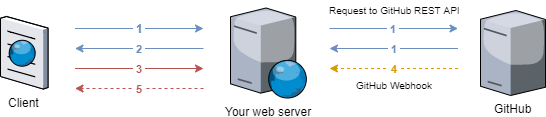

The diagram above was exported from draw.io. Its source (the exported page's mxGraphModel, read from the mxfile embedded in the PNG):
<mxGraphModel dx="1178" dy="632" grid="1" gridSize="10" guides="1" tooltips="1" connect="1" arrows="1" fold="1" page="1" pageScale="1" pageWidth="1100" pageHeight="850" background="#ffffff" math="0" shadow="0">
  <root>
    <mxCell id="0" />
    <mxCell id="1" parent="0" />
    <mxCell id="YlNUQ301kTx8SoQFy5jh-1" value="Your web server" style="verticalLabelPosition=bottom;aspect=fixed;html=1;verticalAlign=top;strokeColor=none;align=center;outlineConnect=0;shape=mxgraph.citrix.web_server;" vertex="1" parent="1">
      <mxGeometry x="390" y="379.5" width="76.5" height="90" as="geometry" />
    </mxCell>
    <mxCell id="YlNUQ301kTx8SoQFy5jh-2" value="Client" style="verticalLabelPosition=bottom;aspect=fixed;html=1;verticalAlign=top;strokeColor=none;align=center;outlineConnect=0;shape=mxgraph.citrix.browser;" vertex="1" parent="1">
      <mxGeometry x="160" y="388" width="47.5" height="72.5" as="geometry" />
    </mxCell>
    <mxCell id="YlNUQ301kTx8SoQFy5jh-3" value="GitHub" style="verticalLabelPosition=bottom;aspect=fixed;html=1;verticalAlign=top;strokeColor=none;align=center;outlineConnect=0;shape=mxgraph.citrix.tower_server;" vertex="1" parent="1">
      <mxGeometry x="640" y="382.00000000000006" width="65" height="85" as="geometry" />
    </mxCell>
    <mxCell id="YlNUQ301kTx8SoQFy5jh-12" value="&amp;nbsp;1&amp;nbsp;" style="edgeStyle=orthogonalEdgeStyle;rounded=0;orthogonalLoop=1;jettySize=auto;spacing=0;html=1;align=center;fillColor=#dae8fc;strokeColor=#6c8ebf;shadow=0;comic=0;fontStyle=1" edge="1" parent="1">
      <mxGeometry relative="1" as="geometry">
        <mxPoint x="363" y="400" as="targetPoint" />
        <mxPoint x="234.5" y="400" as="sourcePoint" />
      </mxGeometry>
    </mxCell>
    <mxCell id="YlNUQ301kTx8SoQFy5jh-19" value="1" style="text;html=1;resizable=0;points=[];align=center;verticalAlign=middle;labelBackgroundColor=#ffffff;fontStyle=1;fontColor=#6C8EBF;" vertex="1" connectable="0" parent="YlNUQ301kTx8SoQFy5jh-12">
      <mxGeometry x="0.1198" y="-3" relative="1" as="geometry">
        <mxPoint x="-7.5" y="-3" as="offset" />
      </mxGeometry>
    </mxCell>
    <mxCell id="YlNUQ301kTx8SoQFy5jh-14" value="&lt;b&gt;&lt;font color=&quot;#6c8ebf&quot;&gt;&amp;nbsp;1&amp;nbsp;&lt;/font&gt;&lt;/b&gt;" style="edgeStyle=orthogonalEdgeStyle;rounded=0;orthogonalLoop=1;jettySize=auto;html=1;fillColor=#dae8fc;strokeColor=#6c8ebf;" edge="1" parent="1">
      <mxGeometry relative="1" as="geometry">
        <mxPoint x="617.5" y="400" as="targetPoint" />
        <mxPoint x="489" y="400" as="sourcePoint" />
      </mxGeometry>
    </mxCell>
    <mxCell id="YlNUQ301kTx8SoQFy5jh-17" value="&amp;nbsp;4&amp;nbsp;" style="edgeStyle=orthogonalEdgeStyle;rounded=0;orthogonalLoop=1;jettySize=auto;html=1;dashed=1;fontStyle=1;fillColor=#ffe6cc;strokeColor=#d79b00;fontColor=#D79B00;" edge="1" parent="1">
      <mxGeometry relative="1" as="geometry">
        <mxPoint x="489" y="440" as="targetPoint" />
        <mxPoint x="617.5" y="440" as="sourcePoint" />
      </mxGeometry>
    </mxCell>
    <mxCell id="YlNUQ301kTx8SoQFy5jh-18" value="&lt;font color=&quot;#b85450&quot;&gt;&amp;nbsp;3&amp;nbsp;&lt;/font&gt;" style="edgeStyle=orthogonalEdgeStyle;rounded=0;orthogonalLoop=1;jettySize=auto;html=1;fillColor=#f8cecc;strokeColor=#b85450;fontStyle=1" edge="1" parent="1">
      <mxGeometry relative="1" as="geometry">
        <mxPoint x="363" y="440" as="targetPoint" />
        <mxPoint x="234.5" y="440" as="sourcePoint" />
      </mxGeometry>
    </mxCell>
    <mxCell id="YlNUQ301kTx8SoQFy5jh-20" value="&lt;b&gt;&lt;font color=&quot;#6c8ebf&quot;&gt;&amp;nbsp;1&amp;nbsp;&lt;/font&gt;&lt;/b&gt;" style="edgeStyle=orthogonalEdgeStyle;rounded=0;orthogonalLoop=1;jettySize=auto;html=1;fillColor=#dae8fc;strokeColor=#6c8ebf;" edge="1" parent="1">
      <mxGeometry relative="1" as="geometry">
        <mxPoint x="489" y="420" as="targetPoint" />
        <mxPoint x="617.5" y="420" as="sourcePoint" />
      </mxGeometry>
    </mxCell>
    <mxCell id="YlNUQ301kTx8SoQFy5jh-21" value="&lt;font color=&quot;#6c8ebf&quot;&gt;&amp;nbsp;2&amp;nbsp;&lt;/font&gt;" style="edgeStyle=orthogonalEdgeStyle;rounded=0;orthogonalLoop=1;jettySize=auto;spacing=0;html=1;align=center;fillColor=#dae8fc;strokeColor=#6c8ebf;shadow=0;comic=0;fontStyle=1" edge="1" parent="1">
      <mxGeometry relative="1" as="geometry">
        <mxPoint x="234.5" y="420" as="targetPoint" />
        <mxPoint x="363" y="420" as="sourcePoint" />
      </mxGeometry>
    </mxCell>
    <mxCell id="YlNUQ301kTx8SoQFy5jh-26" value="&lt;font color=&quot;#b85450&quot;&gt;&amp;nbsp;5&amp;nbsp;&lt;/font&gt;" style="edgeStyle=orthogonalEdgeStyle;rounded=0;orthogonalLoop=1;jettySize=auto;html=1;fillColor=#f8cecc;strokeColor=#b85450;fontStyle=1;dashed=1;" edge="1" parent="1">
      <mxGeometry relative="1" as="geometry">
        <mxPoint x="234.5" y="460" as="targetPoint" />
        <mxPoint x="363" y="460" as="sourcePoint" />
      </mxGeometry>
    </mxCell>
    <mxCell id="YlNUQ301kTx8SoQFy5jh-27" value="Request to GitHub REST API" style="text;html=1;resizable=0;autosize=1;align=center;verticalAlign=middle;points=[];fillColor=none;strokeColor=none;rounded=0;fontColor=#000000;fontSize=10;" vertex="1" parent="1">
      <mxGeometry x="468.5" y="372" width="170" height="20" as="geometry" />
    </mxCell>
    <mxCell id="YlNUQ301kTx8SoQFy5jh-28" value="GitHub Webhook" style="text;html=1;resizable=0;autosize=1;align=center;verticalAlign=middle;points=[];fillColor=none;strokeColor=none;rounded=0;fontColor=#000000;fontSize=10;" vertex="1" parent="1">
      <mxGeometry x="498.5" y="447" width="110" height="20" as="geometry" />
    </mxCell>
  </root>
</mxGraphModel>